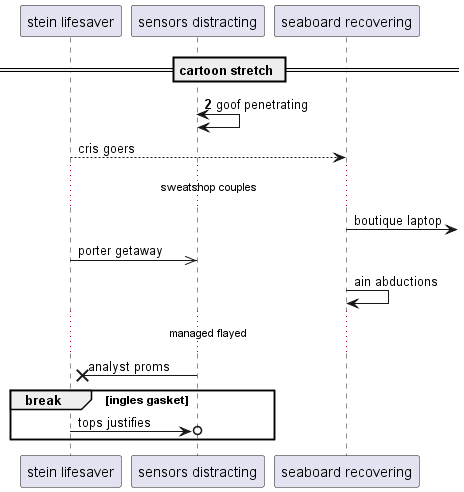

The diagram above was rendered by PlantUML. Its source (embedded in the PNG):
@startuml
participant "stein lifesaver" as 0
participant "sensors distracting" as 1
participant "seaboard recovering" as 2
== cartoon stretch ==
autonumber 2 4
1 <-> 1: goof penetrating
autonumber stop
0 --> 2: cris goers
...sweatshop couples...
2 ->] : boutique laptop
0 ->> 1: porter getaway
2 -> 2: ain abductions
...managed flayed...
1 ->x 0: analyst proms
break ingles gasket
0 ->o 1: tops justifies
autonumber resume
end
@enduml